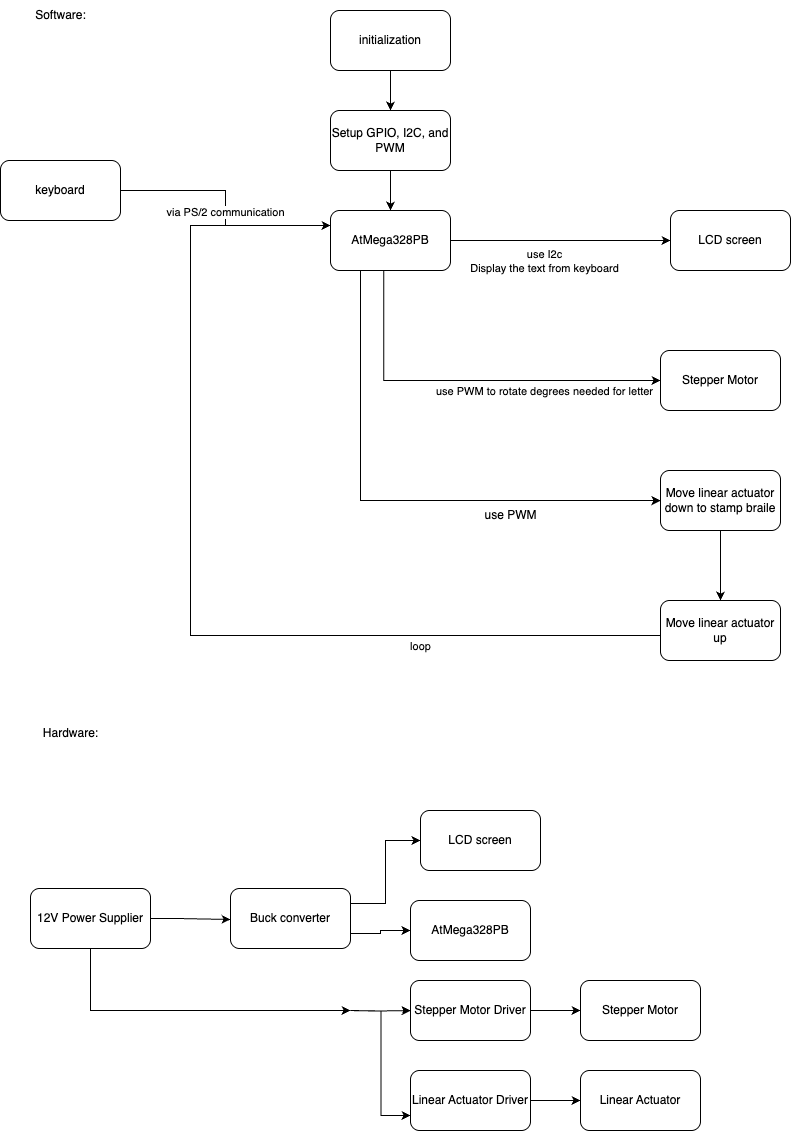

The diagram above was exported from draw.io. Its source (the exported page's mxGraphModel, read from the mxfile embedded in the PNG):
<mxGraphModel dx="1368" dy="867" grid="1" gridSize="10" guides="1" tooltips="1" connect="1" arrows="1" fold="1" page="1" pageScale="1" pageWidth="850" pageHeight="1400" math="0" shadow="0">
  <root>
    <mxCell id="0" />
    <mxCell id="1" parent="0" />
    <mxCell id="kR5daReTO5VmsKXF7t8s-7" style="edgeStyle=orthogonalEdgeStyle;rounded=0;orthogonalLoop=1;jettySize=auto;html=1;exitX=1;exitY=0.5;exitDx=0;exitDy=0;" parent="1" source="kR5daReTO5VmsKXF7t8s-18" target="kR5daReTO5VmsKXF7t8s-6" edge="1">
      <mxGeometry relative="1" as="geometry">
        <mxPoint x="480" y="361" as="sourcePoint" />
      </mxGeometry>
    </mxCell>
    <mxCell id="kR5daReTO5VmsKXF7t8s-8" value="use I2c&lt;div&gt;Display the text from keyboard&lt;/div&gt;" style="edgeLabel;html=1;align=center;verticalAlign=middle;resizable=0;points=[];" parent="kR5daReTO5VmsKXF7t8s-7" connectable="0" vertex="1">
      <mxGeometry x="0.0714" y="-7" relative="1" as="geometry">
        <mxPoint x="-24" y="13" as="offset" />
      </mxGeometry>
    </mxCell>
    <mxCell id="kR5daReTO5VmsKXF7t8s-10" style="edgeStyle=orthogonalEdgeStyle;rounded=0;orthogonalLoop=1;jettySize=auto;html=1;exitX=0.444;exitY=1.004;exitDx=0;exitDy=0;entryX=0;entryY=0.5;entryDx=0;entryDy=0;exitPerimeter=0;" parent="1" source="kR5daReTO5VmsKXF7t8s-18" target="kR5daReTO5VmsKXF7t8s-9" edge="1">
      <mxGeometry relative="1" as="geometry">
        <mxPoint x="320" y="590" as="targetPoint" />
        <mxPoint x="410" y="390" as="sourcePoint" />
      </mxGeometry>
    </mxCell>
    <mxCell id="kR5daReTO5VmsKXF7t8s-27" value="use PWM to rotate degrees needed for letter" style="edgeLabel;html=1;align=center;verticalAlign=middle;resizable=0;points=[];" parent="kR5daReTO5VmsKXF7t8s-10" connectable="0" vertex="1">
      <mxGeometry x="0.4024" y="-4" relative="1" as="geometry">
        <mxPoint x="-1" y="6" as="offset" />
      </mxGeometry>
    </mxCell>
    <mxCell id="kR5daReTO5VmsKXF7t8s-6" value="LCD screen" style="rounded=1;whiteSpace=wrap;html=1;" parent="1" vertex="1">
      <mxGeometry x="680" y="250" width="120" height="60" as="geometry" />
    </mxCell>
    <mxCell id="kR5daReTO5VmsKXF7t8s-9" value="Stepper Motor" style="rounded=1;whiteSpace=wrap;html=1;" parent="1" vertex="1">
      <mxGeometry x="670" y="390" width="120" height="60" as="geometry" />
    </mxCell>
    <mxCell id="kR5daReTO5VmsKXF7t8s-25" value="" style="edgeStyle=orthogonalEdgeStyle;rounded=0;orthogonalLoop=1;jettySize=auto;html=1;" parent="1" source="kR5daReTO5VmsKXF7t8s-12" target="kR5daReTO5VmsKXF7t8s-24" edge="1">
      <mxGeometry relative="1" as="geometry" />
    </mxCell>
    <mxCell id="kR5daReTO5VmsKXF7t8s-12" value="Move linear actuator down to stamp braile" style="rounded=1;whiteSpace=wrap;html=1;" parent="1" vertex="1">
      <mxGeometry x="670" y="510" width="120" height="60" as="geometry" />
    </mxCell>
    <mxCell id="kR5daReTO5VmsKXF7t8s-14" value="use PWM" style="text;html=1;align=center;verticalAlign=middle;resizable=0;points=[];autosize=1;strokeColor=none;fillColor=none;" parent="1" vertex="1">
      <mxGeometry x="480" y="540" width="80" height="30" as="geometry" />
    </mxCell>
    <mxCell id="kR5daReTO5VmsKXF7t8s-20" value="" style="edgeStyle=orthogonalEdgeStyle;rounded=0;orthogonalLoop=1;jettySize=auto;html=1;" parent="1" source="kR5daReTO5VmsKXF7t8s-17" target="kR5daReTO5VmsKXF7t8s-19" edge="1">
      <mxGeometry relative="1" as="geometry" />
    </mxCell>
    <mxCell id="kR5daReTO5VmsKXF7t8s-17" value="initialization" style="rounded=1;whiteSpace=wrap;html=1;" parent="1" vertex="1">
      <mxGeometry x="340" y="50" width="120" height="60" as="geometry" />
    </mxCell>
    <mxCell id="kR5daReTO5VmsKXF7t8s-23" style="edgeStyle=orthogonalEdgeStyle;rounded=0;orthogonalLoop=1;jettySize=auto;html=1;" parent="1" source="kR5daReTO5VmsKXF7t8s-18" target="kR5daReTO5VmsKXF7t8s-12" edge="1">
      <mxGeometry relative="1" as="geometry">
        <Array as="points">
          <mxPoint x="370" y="540" />
        </Array>
      </mxGeometry>
    </mxCell>
    <mxCell id="kR5daReTO5VmsKXF7t8s-18" value="AtMega328PB" style="rounded=1;whiteSpace=wrap;html=1;" parent="1" vertex="1">
      <mxGeometry x="340" y="250" width="120" height="60" as="geometry" />
    </mxCell>
    <mxCell id="kR5daReTO5VmsKXF7t8s-21" value="" style="edgeStyle=orthogonalEdgeStyle;rounded=0;orthogonalLoop=1;jettySize=auto;html=1;" parent="1" source="kR5daReTO5VmsKXF7t8s-19" target="kR5daReTO5VmsKXF7t8s-18" edge="1">
      <mxGeometry relative="1" as="geometry" />
    </mxCell>
    <mxCell id="kR5daReTO5VmsKXF7t8s-19" value="Setup GPIO, I2C, and PWM" style="rounded=1;whiteSpace=wrap;html=1;" parent="1" vertex="1">
      <mxGeometry x="340" y="150" width="120" height="60" as="geometry" />
    </mxCell>
    <mxCell id="kR5daReTO5VmsKXF7t8s-26" style="edgeStyle=orthogonalEdgeStyle;rounded=0;orthogonalLoop=1;jettySize=auto;html=1;entryX=0;entryY=0.25;entryDx=0;entryDy=0;" parent="1" target="kR5daReTO5VmsKXF7t8s-18" edge="1">
      <mxGeometry relative="1" as="geometry">
        <mxPoint x="670" y="675" as="sourcePoint" />
        <mxPoint x="340" y="240" as="targetPoint" />
        <Array as="points">
          <mxPoint x="200" y="675" />
          <mxPoint x="200" y="265" />
        </Array>
      </mxGeometry>
    </mxCell>
    <mxCell id="kR5daReTO5VmsKXF7t8s-28" value="loop" style="edgeLabel;html=1;align=center;verticalAlign=middle;resizable=0;points=[];" parent="kR5daReTO5VmsKXF7t8s-26" connectable="0" vertex="1">
      <mxGeometry x="-0.5292" y="2" relative="1" as="geometry">
        <mxPoint x="-1" y="8" as="offset" />
      </mxGeometry>
    </mxCell>
    <mxCell id="kR5daReTO5VmsKXF7t8s-24" value="Move linear actuator up" style="rounded=1;whiteSpace=wrap;html=1;" parent="1" vertex="1">
      <mxGeometry x="670" y="640" width="120" height="60" as="geometry" />
    </mxCell>
    <mxCell id="kR5daReTO5VmsKXF7t8s-30" style="edgeStyle=orthogonalEdgeStyle;rounded=0;orthogonalLoop=1;jettySize=auto;html=1;entryX=0;entryY=0.25;entryDx=0;entryDy=0;" parent="1" source="kR5daReTO5VmsKXF7t8s-29" target="kR5daReTO5VmsKXF7t8s-18" edge="1">
      <mxGeometry relative="1" as="geometry" />
    </mxCell>
    <mxCell id="kR5daReTO5VmsKXF7t8s-31" value="via PS/2 communication" style="edgeLabel;html=1;align=center;verticalAlign=middle;resizable=0;points=[];" parent="kR5daReTO5VmsKXF7t8s-30" connectable="0" vertex="1">
      <mxGeometry x="0.0218" y="-1" relative="1" as="geometry">
        <mxPoint y="1" as="offset" />
      </mxGeometry>
    </mxCell>
    <mxCell id="kR5daReTO5VmsKXF7t8s-29" value="keyboard" style="rounded=1;whiteSpace=wrap;html=1;" parent="1" vertex="1">
      <mxGeometry x="10" y="200" width="120" height="60" as="geometry" />
    </mxCell>
    <mxCell id="pfdKgNkoecWHOMxY1-sA-9" style="edgeStyle=orthogonalEdgeStyle;rounded=0;orthogonalLoop=1;jettySize=auto;html=1;entryX=0;entryY=0.5;entryDx=0;entryDy=0;" edge="1" parent="1" source="pfdKgNkoecWHOMxY1-sA-1" target="pfdKgNkoecWHOMxY1-sA-10">
      <mxGeometry relative="1" as="geometry">
        <mxPoint x="220" y="958" as="targetPoint" />
        <Array as="points">
          <mxPoint x="190" y="958" />
          <mxPoint x="240" y="959" />
        </Array>
      </mxGeometry>
    </mxCell>
    <mxCell id="pfdKgNkoecWHOMxY1-sA-27" style="edgeStyle=orthogonalEdgeStyle;rounded=0;orthogonalLoop=1;jettySize=auto;html=1;" edge="1" parent="1" source="pfdKgNkoecWHOMxY1-sA-1">
      <mxGeometry relative="1" as="geometry">
        <mxPoint x="360" y="1050" as="targetPoint" />
        <Array as="points">
          <mxPoint x="100" y="1050" />
        </Array>
      </mxGeometry>
    </mxCell>
    <mxCell id="pfdKgNkoecWHOMxY1-sA-1" value="12V Power Supplier" style="rounded=1;whiteSpace=wrap;html=1;" vertex="1" parent="1">
      <mxGeometry x="40" y="928" width="120" height="60" as="geometry" />
    </mxCell>
    <mxCell id="pfdKgNkoecWHOMxY1-sA-4" value="AtMega328PB" style="rounded=1;whiteSpace=wrap;html=1;" vertex="1" parent="1">
      <mxGeometry x="420" y="940" width="120" height="60" as="geometry" />
    </mxCell>
    <mxCell id="pfdKgNkoecWHOMxY1-sA-5" value="LCD screen" style="rounded=1;whiteSpace=wrap;html=1;" vertex="1" parent="1">
      <mxGeometry x="430" y="850" width="120" height="60" as="geometry" />
    </mxCell>
    <mxCell id="pfdKgNkoecWHOMxY1-sA-12" style="edgeStyle=orthogonalEdgeStyle;rounded=0;orthogonalLoop=1;jettySize=auto;html=1;exitX=1;exitY=0.75;exitDx=0;exitDy=0;entryX=0;entryY=0.5;entryDx=0;entryDy=0;" edge="1" parent="1" source="pfdKgNkoecWHOMxY1-sA-10" target="pfdKgNkoecWHOMxY1-sA-4">
      <mxGeometry relative="1" as="geometry" />
    </mxCell>
    <mxCell id="pfdKgNkoecWHOMxY1-sA-13" style="edgeStyle=orthogonalEdgeStyle;rounded=0;orthogonalLoop=1;jettySize=auto;html=1;exitX=1;exitY=0.25;exitDx=0;exitDy=0;entryX=0;entryY=0.5;entryDx=0;entryDy=0;" edge="1" parent="1" source="pfdKgNkoecWHOMxY1-sA-10" target="pfdKgNkoecWHOMxY1-sA-5">
      <mxGeometry relative="1" as="geometry" />
    </mxCell>
    <mxCell id="pfdKgNkoecWHOMxY1-sA-10" value="Buck converter" style="rounded=1;whiteSpace=wrap;html=1;" vertex="1" parent="1">
      <mxGeometry x="240" y="928" width="120" height="60" as="geometry" />
    </mxCell>
    <mxCell id="pfdKgNkoecWHOMxY1-sA-22" value="" style="edgeStyle=orthogonalEdgeStyle;rounded=0;orthogonalLoop=1;jettySize=auto;html=1;" edge="1" parent="1" target="pfdKgNkoecWHOMxY1-sA-15">
      <mxGeometry relative="1" as="geometry">
        <mxPoint x="360" y="1050" as="sourcePoint" />
      </mxGeometry>
    </mxCell>
    <mxCell id="pfdKgNkoecWHOMxY1-sA-23" style="edgeStyle=orthogonalEdgeStyle;rounded=0;orthogonalLoop=1;jettySize=auto;html=1;entryX=0;entryY=0.75;entryDx=0;entryDy=0;" edge="1" parent="1" target="pfdKgNkoecWHOMxY1-sA-16">
      <mxGeometry relative="1" as="geometry">
        <mxPoint x="360" y="1050.0588235294117" as="sourcePoint" />
      </mxGeometry>
    </mxCell>
    <mxCell id="pfdKgNkoecWHOMxY1-sA-20" value="" style="edgeStyle=orthogonalEdgeStyle;rounded=0;orthogonalLoop=1;jettySize=auto;html=1;" edge="1" parent="1" source="pfdKgNkoecWHOMxY1-sA-15" target="pfdKgNkoecWHOMxY1-sA-18">
      <mxGeometry relative="1" as="geometry" />
    </mxCell>
    <mxCell id="pfdKgNkoecWHOMxY1-sA-15" value="Stepper Motor Driver" style="rounded=1;whiteSpace=wrap;html=1;" vertex="1" parent="1">
      <mxGeometry x="420" y="1020" width="120" height="60" as="geometry" />
    </mxCell>
    <mxCell id="pfdKgNkoecWHOMxY1-sA-21" value="" style="edgeStyle=orthogonalEdgeStyle;rounded=0;orthogonalLoop=1;jettySize=auto;html=1;" edge="1" parent="1" source="pfdKgNkoecWHOMxY1-sA-16" target="pfdKgNkoecWHOMxY1-sA-19">
      <mxGeometry relative="1" as="geometry" />
    </mxCell>
    <mxCell id="pfdKgNkoecWHOMxY1-sA-16" value="Linear Actuator Driver" style="rounded=1;whiteSpace=wrap;html=1;" vertex="1" parent="1">
      <mxGeometry x="420" y="1110" width="120" height="60" as="geometry" />
    </mxCell>
    <mxCell id="pfdKgNkoecWHOMxY1-sA-18" value="Stepper Motor" style="rounded=1;whiteSpace=wrap;html=1;" vertex="1" parent="1">
      <mxGeometry x="590" y="1020" width="120" height="60" as="geometry" />
    </mxCell>
    <mxCell id="pfdKgNkoecWHOMxY1-sA-19" value="Linear Actuator" style="rounded=1;whiteSpace=wrap;html=1;" vertex="1" parent="1">
      <mxGeometry x="590" y="1110" width="120" height="60" as="geometry" />
    </mxCell>
    <mxCell id="pfdKgNkoecWHOMxY1-sA-24" value="Hardware:" style="text;html=1;align=center;verticalAlign=middle;resizable=0;points=[];autosize=1;strokeColor=none;fillColor=none;" vertex="1" parent="1">
      <mxGeometry x="40" y="758" width="80" height="30" as="geometry" />
    </mxCell>
    <mxCell id="pfdKgNkoecWHOMxY1-sA-25" value="Software:" style="text;html=1;align=center;verticalAlign=middle;resizable=0;points=[];autosize=1;strokeColor=none;fillColor=none;" vertex="1" parent="1">
      <mxGeometry x="35" y="40" width="70" height="30" as="geometry" />
    </mxCell>
  </root>
</mxGraphModel>